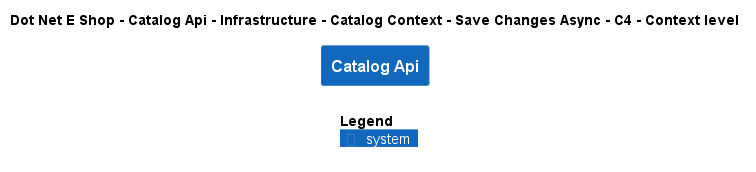

The diagram above was rendered by PlantUML. Its source (embedded in the PNG):
@startuml
!include ..\..\..\..\..\..\..\..\..\.c4s\C4_Context.puml

AddElementTag("c4interflow:lifecycle:new", $bgColor=green, $fontColor=#ffffff, $borderColor=green, $shadowing="False")
AddElementTag("c4interflow:lifecycle:changed", $bgColor=orange, $fontColor=#ffffff, $borderColor=orange, $shadowing="False")
AddElementTag("c4interflow:lifecycle:removed", $bgColor=red, $fontColor=#ffffff, $borderColor=red, $shadowing="False")

AddRelTag("c4interflow:lifecycle:new", $textColor=green, $lineColor=green)
AddRelTag("c4interflow:lifecycle:changed", $textColor=orange, $lineColor=orange)
AddRelTag("c4interflow:lifecycle:removed", $textColor=red, $lineColor=red)

SHOW_PERSON_PORTRAIT()
LAYOUT_TOP_DOWN()

skinparam linetype polyline

title Dot Net E Shop - Catalog Api - Infrastructure - Catalog Context - Save Changes Async - C4 - Context level

System(DotNetEShop.SoftwareSystems.CatalogApi, "Catalog Api", "")



SHOW_LEGEND()
@enduml